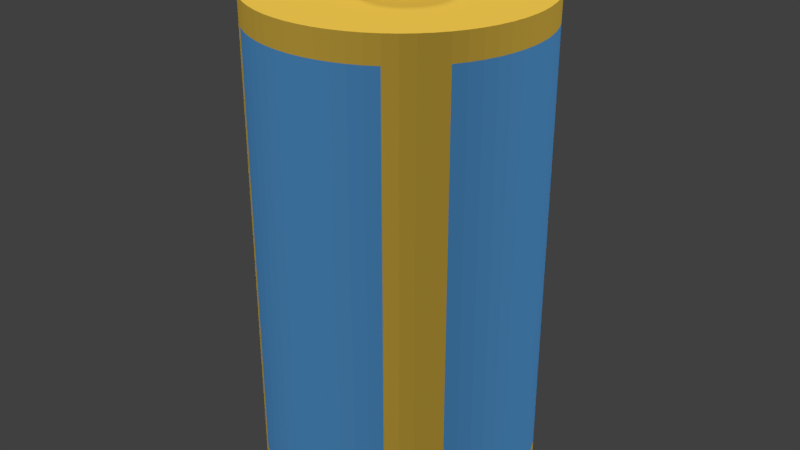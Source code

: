 # Source: player.blend  (saved by Blender 2.79.0; exported with 4.5.12 LTS)
import bpy
from mathutils import Matrix  # noqa: F401  (used for matrix-valued properties, if any)

bpy.ops.wm.read_factory_settings(use_empty=True)
scene = bpy.context.scene
scene.name = 'Scene'

# ---- collections
col_collection_1 = bpy.data.collections.new('Collection 1'); scene.collection.children.link(col_collection_1)

# ---- materials (node trees are filled in below, after node groups)
mat_capacity = bpy.data.materials.new('Capacity')
mat_capacity.alpha_threshold = 0.0
mat_capacity.use_transparent_shadow = False
mat_capacity.diffuse_color = (0.0, 0.8, 0.03525, 1.0)
mat_capacity.roughness = 0.5
mat_case = bpy.data.materials.new('Case')
mat_case.alpha_threshold = 0.0
mat_case.use_transparent_shadow = False
mat_case.diffuse_color = (0.8, 0.5265, 0.06891, 1.0)
mat_case.roughness = 0.5
mat_glass = bpy.data.materials.new('Glass')
mat_glass.alpha_threshold = 0.0
mat_glass.use_transparent_shadow = False
mat_glass.diffuse_color = (0.1068, 0.3856, 0.8, 1.0)
mat_glass.roughness = 0.5

# ---- material node trees

# ---- world
world_world = bpy.data.worlds.new('World'); scene.world = world_world
world_world.color = (0.05088, 0.05088, 0.05088)
world_world.use_sun_shadow = False
world_world.sun_shadow_jitter_overblur = 0.0
world_world.cycles.sampling_method = 'MANUAL'

# ---- lights
light_sun_003 = bpy.data.lights.new('Sun.003', 'SUN')
light_sun_003.transmission_factor = 0.0
light_sun_003.angle = 0.1993
light_sun_003.energy = 1.0
light_sun_003.shadow_buffer_clip_start = 0.5
light_sun_003.shadow_soft_size = 0.1
light_sun_003.shadow_cascade_max_distance = 1000.0
light_sun_002 = bpy.data.lights.new('Sun.002', 'SUN')
light_sun_002.transmission_factor = 0.0
light_sun_002.angle = 0.1993
light_sun_002.energy = 1.0
light_sun_002.shadow_buffer_clip_start = 0.5
light_sun_002.shadow_soft_size = 0.1
light_sun_002.shadow_cascade_max_distance = 1000.0
light_sun_001 = bpy.data.lights.new('Sun.001', 'SUN')
light_sun_001.transmission_factor = 0.0
light_sun_001.angle = 0.1993
light_sun_001.energy = 1.0
light_sun_001.shadow_buffer_clip_start = 0.5
light_sun_001.shadow_soft_size = 0.1
light_sun_001.shadow_cascade_max_distance = 1000.0
light_sun = bpy.data.lights.new('Sun', 'SUN')
light_sun.transmission_factor = 0.0
light_sun.angle = 0.1993
light_sun.energy = 1.0
light_sun.shadow_buffer_clip_start = 0.5
light_sun.shadow_soft_size = 0.1
light_sun.shadow_cascade_max_distance = 1000.0

# ---- meshes
me_cylinder_002 = bpy.data.meshes.new('Cylinder.002')
me_cylinder_002.from_pydata([(0.0, 1.0, 0.0), (0.0, 1.0, 2.0), (0.09802, 0.9952, 0.0), (0.09802, 0.9952, 2.0), (0.1951, 0.9808, 0.0), (0.1951, 0.9808, 2.0), (0.2903, 0.9569, 0.0), (0.2903, 0.9569, 2.0), (0.3827, 0.9239, 0.0), (0.3827, 0.9239, 2.0), (0.4714, 0.8819, 0.0), (0.4714, 0.8819, 2.0), (0.5556, 0.8315, 0.0), (0.5556, 0.8315, 2.0), (0.6344, 0.773, 0.0), (0.6344, 0.773, 2.0), (0.7071, 0.7071, 0.0), (0.7071, 0.7071, 2.0), (0.773, 0.6344, 0.0), (0.773, 0.6344, 2.0), (0.8315, 0.5556, 0.0), (0.8315, 0.5556, 2.0), (0.8819, 0.4714, 0.0), (0.8819, 0.4714, 2.0), (0.9239, 0.3827, 0.0), (0.9239, 0.3827, 2.0), (0.9569, 0.2903, 0.0), (0.9569, 0.2903, 2.0), (0.9808, 0.1951, 0.0), (0.9808, 0.1951, 2.0), (0.9952, 0.09802, 0.0), (0.9952, 0.09802, 2.0), (1.0, -1.629e-07, 0.0), (1.0, -1.629e-07, 2.0), (0.9952, -0.09802, 0.0), (0.9952, -0.09802, 2.0), (0.9808, -0.1951, 0.0), (0.9808, -0.1951, 2.0), (0.9569, -0.2903, 0.0), (0.9569, -0.2903, 2.0), (0.9239, -0.3827, 0.0), (0.9239, -0.3827, 2.0), (0.8819, -0.4714, 0.0), (0.8819, -0.4714, 2.0), (0.8315, -0.5556, 0.0), (0.8315, -0.5556, 2.0), (0.773, -0.6344, 0.0), (0.773, -0.6344, 2.0), (0.7071, -0.7071, 0.0), (0.7071, -0.7071, 2.0), (0.6344, -0.773, 0.0), (0.6344, -0.773, 2.0), (0.5556, -0.8315, 0.0), (0.5556, -0.8315, 2.0), (0.4714, -0.8819, 0.0), (0.4714, -0.8819, 2.0), (0.3827, -0.9239, 0.0), (0.3827, -0.9239, 2.0), (0.2903, -0.9569, 0.0), (0.2903, -0.9569, 2.0), (0.1951, -0.9808, 0.0), (0.1951, -0.9808, 2.0), (0.09802, -0.9952, 0.0), (0.09802, -0.9952, 2.0), (-8.027e-07, -1.0, 0.0), (-8.027e-07, -1.0, 2.0), (-0.09802, -0.9952, 0.0), (-0.09802, -0.9952, 2.0), (-0.1951, -0.9808, 0.0), (-0.1951, -0.9808, 2.0), (-0.2903, -0.9569, 0.0), (-0.2903, -0.9569, 2.0), (-0.3827, -0.9239, 0.0), (-0.3827, -0.9239, 2.0), (-0.4714, -0.8819, 0.0), (-0.4714, -0.8819, 2.0), (-0.5556, -0.8315, 0.0), (-0.5556, -0.8315, 2.0), (-0.6344, -0.773, 0.0), (-0.6344, -0.773, 2.0), (-0.7071, -0.7071, 0.0), (-0.7071, -0.7071, 2.0), (-0.773, -0.6344, 0.0), (-0.773, -0.6344, 2.0), (-0.8315, -0.5556, 0.0), (-0.8315, -0.5556, 2.0), (-0.8819, -0.4714, 0.0), (-0.8819, -0.4714, 2.0), (-0.9239, -0.3827, 0.0), (-0.9239, -0.3827, 2.0), (-0.9569, -0.2903, 0.0), (-0.9569, -0.2903, 2.0), (-0.9808, -0.1951, 0.0), (-0.9808, -0.1951, 2.0), (-0.9952, -0.09802, 0.0), (-0.9952, -0.09802, 2.0), (-1.0, -4.649e-07, 0.0), (-1.0, -4.649e-07, 2.0), (-0.9952, 0.09802, 0.0), (-0.9952, 0.09802, 2.0), (-0.9808, 0.1951, 0.0), (-0.9808, 0.1951, 2.0), (-0.9569, 0.2903, 0.0), (-0.9569, 0.2903, 2.0), (-0.9239, 0.3827, 0.0), (-0.9239, 0.3827, 2.0), (-0.8819, 0.4714, 0.0), (-0.8819, 0.4714, 2.0), (-0.8315, 0.5556, 0.0), (-0.8315, 0.5556, 2.0), (-0.773, 0.6344, 0.0), (-0.773, 0.6344, 2.0), (-0.7071, 0.7071, 0.0), (-0.7071, 0.7071, 2.0), (-0.6344, 0.773, 0.0), (-0.6344, 0.773, 2.0), (-0.5556, 0.8315, 0.0), (-0.5556, 0.8315, 2.0), (-0.4714, 0.8819, 0.0), (-0.4714, 0.8819, 2.0), (-0.3827, 0.9239, 0.0), (-0.3827, 0.9239, 2.0), (-0.2903, 0.9569, 0.0), (-0.2903, 0.9569, 2.0), (-0.1951, 0.9808, 0.0), (-0.1951, 0.9808, 2.0), (-0.09802, 0.9952, 0.0), (-0.09802, 0.9952, 2.0)], [], [(0, 1, 3, 2), (2, 3, 5, 4), (4, 5, 7, 6), (6, 7, 9, 8), (8, 9, 11, 10), (10, 11, 13, 12), (12, 13, 15, 14), (14, 15, 17, 16), (16, 17, 19, 18), (18, 19, 21, 20), (20, 21, 23, 22), (22, 23, 25, 24), (24, 25, 27, 26), (26, 27, 29, 28), (28, 29, 31, 30), (30, 31, 33, 32), (32, 33, 35, 34), (34, 35, 37, 36), (36, 37, 39, 38), (38, 39, 41, 40), (40, 41, 43, 42), (42, 43, 45, 44), (44, 45, 47, 46), (46, 47, 49, 48), (48, 49, 51, 50), (50, 51, 53, 52), (52, 53, 55, 54), (54, 55, 57, 56), (56, 57, 59, 58), (58, 59, 61, 60), (60, 61, 63, 62), (62, 63, 65, 64), (64, 65, 67, 66), (66, 67, 69, 68), (68, 69, 71, 70), (70, 71, 73, 72), (72, 73, 75, 74), (74, 75, 77, 76), (76, 77, 79, 78), (78, 79, 81, 80), (80, 81, 83, 82), (82, 83, 85, 84), (84, 85, 87, 86), (86, 87, 89, 88), (88, 89, 91, 90), (90, 91, 93, 92), (92, 93, 95, 94), (94, 95, 97, 96), (96, 97, 99, 98), (98, 99, 101, 100), (100, 101, 103, 102), (102, 103, 105, 104), (104, 105, 107, 106), (106, 107, 109, 108), (108, 109, 111, 110), (110, 111, 113, 112), (112, 113, 115, 114), (114, 115, 117, 116), (116, 117, 119, 118), (118, 119, 121, 120), (120, 121, 123, 122), (122, 123, 125, 124), (3, 1, 127, 125, 123, 121, 119, 117, 115, 113, 111, 109, 107, 105, 103, 101, 99, 97, 95, 93, 91, 89, 87, 85, 83, 81, 79, 77, 75, 73, 71, 69, 67, 65, 63, 61, 59, 57, 55, 53, 51, 49, 47, 45, 43, 41, 39, 37, 35, 33, 31, 29, 27, 25, 23, 21, 19, 17, 15, 13, 11, 9, 7, 5), (124, 125, 127, 126), (126, 127, 1, 0), (0, 2, 4, 6, 8, 10, 12, 14, 16, 18, 20, 22, 24, 26, 28, 30, 32, 34, 36, 38, 40, 42, 44, 46, 48, 50, 52, 54, 56, 58, 60, 62, 64, 66, 68, 70, 72, 74, 76, 78, 80, 82, 84, 86, 88, 90, 92, 94, 96, 98, 100, 102, 104, 106, 108, 110, 112, 114, 116, 118, 120, 122, 124, 126)])
me_cylinder_002.materials.append(mat_capacity)
me_cylinder_002.use_remesh_preserve_volume = False
me_cylinder_002.use_remesh_preserve_attributes = False
me_cylinder_002.use_mirror_vertex_groups = False
me_cylinder_002.update()
me_cylinder_001 = bpy.data.meshes.new('Cylinder.001')
me_cylinder_001.from_pydata([(6.757e-07, 0.2992, 0.05673), (6.757e-07, 0.2992, 2.0), (0.02932, 0.2977, 0.05673), (0.02932, 0.2977, 2.0), (0.05836, 0.2934, 0.05673), (0.08684, 0.2863, 0.05673), (0.08684, 0.2863, 2.0), (0.1145, 0.2764, 0.05673), (0.141, 0.2638, 0.05673), (0.1662, 0.2487, 0.05673), (0.1898, 0.2313, 0.05673), (0.1898, 0.2313, 2.0), (0.2115, 0.2115, 0.05673), (0.2115, 0.2115, 2.0), (0.2313, 0.1898, 0.05673), (0.2487, 0.1662, 0.05673), (0.2638, 0.141, 0.05673), (0.2638, 0.141, 2.0), (0.2764, 0.1145, 0.05673), (0.2863, 0.08684, 0.05673), (0.2863, 0.08684, 2.0), (0.2934, 0.05836, 0.05673), (0.2977, 0.02932, 0.05673), (0.2992, -1.629e-07, 0.05673), (0.2977, -0.02932, 0.05673), (0.2977, -0.02932, 2.0), (0.2934, -0.05836, 0.05673), (0.2863, -0.08684, 0.05673), (0.2863, -0.08684, 2.0), (0.2764, -0.1145, 0.05673), (0.2638, -0.141, 0.05673), (0.2638, -0.141, 2.0), (0.2487, -0.1662, 0.05673), (0.2313, -0.1898, 0.05673), (0.2115, -0.2115, 0.05673), (0.2115, -0.2115, 2.0), (0.1898, -0.2313, 0.05673), (0.1662, -0.2487, 0.05673), (0.141, -0.2638, 0.05673), (0.141, -0.2638, 2.0), (0.1145, -0.2764, 0.05673), (0.1145, -0.2764, 2.0), (0.08684, -0.2863, 0.05673), (0.08684, -0.2863, 2.0), (0.05836, -0.2934, 0.05673), (0.05836, -0.2934, 2.0), (0.02932, -0.2977, 0.05673), (-3.766e-07, -0.2992, 0.05673), (-3.766e-07, -0.2992, 2.0), (-0.02932, -0.2977, 0.05673), (-0.02932, -0.2977, 2.0), (-0.05836, -0.2934, 0.05673), (-0.08684, -0.2863, 0.05673), (-0.08684, -0.2863, 2.0), (-0.1145, -0.2764, 0.05673), (-0.141, -0.2638, 0.05673), (-0.1662, -0.2487, 0.05673), (-0.1898, -0.2313, 0.05673), (-0.2115, -0.2115, 0.05673), (-0.2313, -0.1898, 0.05673), (-0.2487, -0.1662, 0.05673), (-0.2487, -0.1662, 2.0), (-0.2638, -0.141, 0.05673), (-0.2638, -0.141, 2.0), (-0.2764, -0.1145, 0.05673), (-0.2863, -0.08684, 0.05673), (-0.2934, -0.05836, 0.05673), (-0.2977, -0.02932, 0.05673), (-0.2977, -0.02932, 2.0), (-0.2992, -2.532e-07, 0.05673), (-0.2992, -2.532e-07, 2.0), (-0.2977, 0.02932, 0.05673), (-0.2934, 0.05836, 0.05673), (-0.2934, 0.05836, 2.0), (-0.2863, 0.08684, 0.05673), (-0.2764, 0.1145, 0.05673), (-0.2764, 0.1145, 2.0), (-0.2638, 0.141, 0.05673), (-0.2487, 0.1662, 0.05673), (-0.2313, 0.1898, 0.05673), (-0.2313, 0.1898, 2.0), (-0.2115, 0.2115, 0.05673), (-0.2115, 0.2115, 2.0), (-0.1898, 0.2313, 0.05673), (-0.1898, 0.2313, 2.0), (-0.1662, 0.2487, 0.05673), (-0.1662, 0.2487, 2.0), (-0.141, 0.2638, 0.05673), (-0.1145, 0.2764, 0.05673), (-0.1145, 0.2764, 2.0), (-0.08684, 0.2863, 0.05673), (-0.08684, 0.2863, 2.0), (-0.05836, 0.2934, 0.05673), (-0.05836, 0.2934, 2.0), (-0.02932, 0.2977, 0.05673), (-0.02932, 0.2977, 2.0), (0.0, 1.0, 0.1053), (0.0, 1.0, 1.895), (0.09802, 0.9952, 0.1053), (0.1951, 0.9808, 1.895), (0.1951, 0.9808, 0.1053), (0.2903, 0.9569, 1.895), (0.2903, 0.9569, 0.1053), (0.3827, 0.9239, 0.1053), (0.4714, 0.8819, 1.895), (0.4714, 0.8819, 0.1053), (0.5556, 0.8315, 1.895), (0.5556, 0.8315, 1.789), (0.5556, 0.8315, 1.263), (0.5556, 0.8315, 1.158), (0.5556, 0.8315, 1.053), (0.5556, 0.8315, 0.9474), (0.5556, 0.8315, 0.6316), (0.5556, 0.8315, 0.3158), (0.5556, 0.8315, 0.1053), (0.773, 0.6344, 1.895), (0.773, 0.6344, 0.1053), (0.8315, 0.5556, 1.895), (0.8315, 0.5556, 1.789), (0.8315, 0.5556, 1.474), (0.8315, 0.5556, 1.263), (0.8315, 0.5556, 1.158), (0.8315, 0.5556, 1.053), (0.8315, 0.5556, 0.9474), (0.8315, 0.5556, 0.8421), (0.8315, 0.5556, 0.7368), (0.8315, 0.5556, 0.6316), (0.8315, 0.5556, 0.5263), (0.8315, 0.5556, 0.4211), (0.8315, 0.5556, 0.3158), (0.8819, 0.4714, 1.895), (0.8819, 0.4714, 0.1053), (0.9569, 0.2903, 0.1053), (0.9808, 0.1951, 0.1053), (0.9952, 0.09802, 1.895), (1.0, -1.629e-07, 0.1053), (0.9952, -0.09802, 1.895), (0.9952, -0.09802, 0.1053), (0.9808, -0.1951, 1.895), (0.9569, -0.2903, 1.895), (0.9239, -0.3827, 1.895), (0.8819, -0.4714, 0.1053), (0.8315, -0.5556, 1.895), (0.8315, -0.5556, 1.789), (0.8315, -0.5556, 1.579), (0.8315, -0.5556, 1.368), (0.8315, -0.5556, 1.053), (0.8315, -0.5556, 0.9474), (0.8315, -0.5556, 0.6316), (0.8315, -0.5556, 0.5263), (0.8315, -0.5556, 0.4211), (0.8315, -0.5556, 0.3158), (0.8315, -0.5556, 0.2105), (0.8315, -0.5556, 0.1053), (0.773, -0.6344, 0.1053), (0.7071, -0.7071, 0.1053), (0.6344, -0.773, 1.895), (0.5556, -0.8315, 1.789), (0.5556, -0.8315, 1.579), (0.5556, -0.8315, 1.474), (0.5556, -0.8315, 1.368), (0.5556, -0.8315, 1.158), (0.5556, -0.8315, 0.9474), (0.5556, -0.8315, 0.8421), (0.5556, -0.8315, 0.7368), (0.5556, -0.8315, 0.6316), (0.5556, -0.8315, 0.5263), (0.5556, -0.8315, 0.4211), (0.5556, -0.8315, 0.3158), (0.5556, -0.8315, 0.1053), (0.4714, -0.8819, 1.895), (0.3827, -0.9239, 1.895), (0.2903, -0.9569, 1.895), (0.2903, -0.9569, 0.1053), (0.1951, -0.9808, 0.1053), (0.09802, -0.9952, 1.895), (0.09802, -0.9952, 0.1053), (-0.09802, -0.9952, 1.895), (-0.09802, -0.9952, 0.1053), (-0.2903, -0.9569, 0.1053), (-0.3827, -0.9239, 1.895), (-0.3827, -0.9239, 0.1053), (-0.4714, -0.8819, 1.895), (-0.5556, -0.8315, 1.263), (-0.5556, -0.8315, 0.7368), (-0.8819, -0.4714, 1.895), (-0.8819, -0.4714, 0.1053), (-0.9569, -0.2903, 1.895), (-0.9808, -0.1951, 1.895), (-0.9808, -0.1951, 0.1053), (-1.0, -4.649e-07, 0.1053), (-0.9952, 0.09802, 1.895), (-0.9808, 0.1951, 1.895), (-0.9239, 0.3827, 1.895), (-0.8315, 0.5556, 1.895), (-0.8315, 0.5556, 1.789), (-0.8315, 0.5556, 1.579), (-0.8315, 0.5556, 1.053), (-0.8315, 0.5556, 0.9474), (-0.8315, 0.5556, 0.6316), (-0.8315, 0.5556, 0.5263), (-0.8315, 0.5556, 0.4211), (-0.8315, 0.5556, 0.3158), (-0.8315, 0.5556, 0.1053), (-0.773, 0.6344, 1.895), (-0.7071, 0.7071, 0.1053), (-0.6344, 0.773, 1.895), (-0.6344, 0.773, 0.1053), (-0.5556, 0.8315, 1.684), (-0.5556, 0.8315, 1.474), (-0.5556, 0.8315, 1.368), (-0.5556, 0.8315, 0.9474), (-0.5556, 0.8315, 0.8421), (-0.5556, 0.8315, 0.7368), (-0.5556, 0.8315, 0.6316), (-0.5556, 0.8315, 0.2105), (-0.4714, 0.8819, 0.1053), (-0.3827, 0.9239, 0.1053), (-0.1951, 0.9808, 1.895), (-0.1951, 0.9808, 0.1053), (0.09802, 0.9952, 1.895), (0.3827, 0.9239, 1.895), (0.5556, 0.8315, 1.684), (0.5556, 0.8315, 1.579), (0.5556, 0.8315, 1.474), (0.5556, 0.8315, 1.368), (0.5556, 0.8315, 0.8421), (0.5556, 0.8315, 0.7368), (0.5556, 0.8315, 0.5263), (0.5556, 0.8315, 0.4211), (0.5556, 0.8315, 0.2105), (0.6344, 0.773, 1.895), (0.6344, 0.773, 0.1053), (0.7071, 0.7071, 1.895), (0.7071, 0.7071, 0.1053), (0.8315, 0.5556, 1.684), (0.8315, 0.5556, 1.579), (0.8315, 0.5556, 1.368), (0.8315, 0.5556, 0.2105), (0.8315, 0.5556, 0.1053), (0.9239, 0.3827, 1.895), (0.9239, 0.3827, 0.1053), (0.9569, 0.2903, 1.895), (0.9808, 0.1951, 1.895), (0.9952, 0.09802, 0.1053), (1.0, -1.629e-07, 1.895), (0.9808, -0.1951, 0.1053), (0.9569, -0.2903, 0.1053), (0.9239, -0.3827, 0.1053), (0.8819, -0.4714, 1.895), (0.8315, -0.5556, 1.684), (0.8315, -0.5556, 1.474), (0.8315, -0.5556, 1.263), (0.8315, -0.5556, 1.158), (0.8315, -0.5556, 0.8421), (0.8315, -0.5556, 0.7368), (0.773, -0.6344, 1.895), (0.5283, 0.6669, 0.4211), (0.5283, 0.6669, 0.5263), (0.5283, 0.6669, 0.6316), (0.5283, 0.6669, 0.7368), (0.5283, 0.6669, 0.8421), (0.5283, 0.6669, 0.9474), (0.5283, 0.6669, 1.053), (0.5283, 0.6669, 1.158), (0.5283, 0.6669, 1.263), (0.5283, 0.6669, 1.368), (0.5283, 0.6669, 1.474), (0.5283, 0.6669, 1.579), (0.5283, 0.6669, 1.684), (0.5283, 0.6669, 1.789), (0.5283, 0.6669, 1.895), (0.4495, 0.7254, 0.2105), (0.7071, -0.7071, 1.895), (0.4495, 0.7254, 0.4211), (0.4495, 0.7254, 0.5263), (0.4495, 0.7254, 0.7368), (0.4495, 0.7254, 0.8421), (0.4495, 0.7254, 1.368), (0.4495, 0.7254, 1.474), (0.4495, 0.7254, 1.579), (0.4495, 0.7254, 1.684), (0.7254, 0.4495, 0.3158), (0.7254, 0.4495, 0.4211), (0.7254, 0.4495, 0.5263), (0.7254, 0.4495, 0.6316), (0.7254, 0.4495, 0.7368), (0.7254, 0.4495, 0.8421), (0.7254, 0.4495, 0.9474), (0.7254, 0.4495, 1.053), (0.7254, 0.4495, 1.158), (0.7254, 0.4495, 1.263), (0.7254, 0.4495, 1.474), (0.7254, 0.4495, 1.789), (0.7254, 0.4495, 1.895), (0.6669, 0.5283, 0.1053), (0.6669, 0.5283, 1.895), (0.4495, 0.7254, 0.1053), (0.4495, 0.7254, 0.3158), (0.4495, 0.7254, 0.6316), (0.4495, 0.7254, 0.9474), (0.4495, 0.7254, 1.053), (0.4495, 0.7254, 1.158), (0.4495, 0.7254, 1.263), (0.4495, 0.7254, 1.789), (0.4495, 0.7254, 1.895), (0.6344, -0.773, 0.1053), (0.5556, -0.8315, 1.895), (0.5556, -0.8315, 1.684), (0.5556, -0.8315, 1.263), (0.5556, -0.8315, 1.053), (0.5556, -0.8315, 0.2105), (0.4714, -0.8819, 0.1053), (0.3827, -0.9239, 0.1053), (0.1951, -0.9808, 1.895), (-8.027e-07, -1.0, 1.895), (-8.027e-07, -1.0, 0.1053), (-0.1951, -0.9808, 1.895), (-0.1951, -0.9808, 0.1053), (-0.2903, -0.9569, 1.895), (-0.4714, -0.8819, 0.1053), (-0.8315, -0.5556, 1.053), (-0.5556, -0.8315, 0.2105), (-0.5556, -0.8315, 1.474), (-0.5556, -0.8315, 0.4211), (-0.5556, -0.8315, 0.5263), (-0.7071, -0.7071, 0.0), (-0.773, -0.6344, 2.0), (-0.8315, -0.5556, 1.895), (-0.5556, -0.8315, 1.368), (-0.9239, -0.3827, 1.895), (-0.9239, -0.3827, 0.1053), (-0.9569, -0.2903, 0.1053), (-0.9952, -0.09802, 1.895), (-0.9952, -0.09802, 0.1053), (-1.0, -4.649e-07, 1.895), (-0.9952, 0.09802, 0.1053), (-0.9808, 0.1951, 0.1053), (-0.9569, 0.2903, 1.895), (-0.9569, 0.2903, 0.1053), (-0.9239, 0.3827, 0.1053), (-0.8819, 0.4714, 1.895), (-0.8819, 0.4714, 0.1053), (-0.8315, 0.5556, 1.684), (-0.8315, 0.5556, 1.474), (-0.8315, 0.5556, 1.368), (-0.8315, 0.5556, 1.263), (-0.8315, 0.5556, 1.158), (-0.8315, 0.5556, 0.8421), (-0.8315, 0.5556, 0.7368), (-0.8315, 0.5556, 0.2105), (-0.601, -0.601, 0.2105), (-0.601, -0.601, 1.789), (-0.5283, -0.6669, 0.1053), (-0.5283, -0.6669, 0.2105), (-0.5283, -0.6669, 1.789), (-0.6669, -0.5283, 1.895), (-0.601, -0.601, 1.895), (-0.5283, -0.6669, 1.895), (-0.7254, -0.4495, 0.4211), (-0.4495, -0.7254, 0.1053), (-0.7254, -0.4495, 1.789), (-0.4495, -0.7254, 1.158), (-0.5283, -0.6669, 1.684), (-0.5283, -0.6669, 1.579), (-0.7254, -0.4495, 1.579), (-0.7254, -0.4495, 1.474), (-0.773, 0.6344, 0.1053), (-0.7071, 0.7071, 1.895), (-0.7254, -0.4495, 1.158), (-0.5283, -0.6669, 1.474), (-0.7254, -0.4495, 0.1053), (-0.7254, -0.4495, 0.2105), (-0.7254, -0.4495, 0.3158), (-0.7254, -0.4495, 0.8421), (-0.7254, -0.4495, 0.9474), (-0.5283, -0.6669, 1.368), (-0.5283, -0.6669, 1.263), (-0.5283, -0.6669, 1.158), (-0.5283, -0.6669, 1.053), (-0.5283, -0.6669, 0.9474), (-0.5283, -0.6669, 0.8421), (-0.4495, -0.7254, 0.3158), (-0.4495, -0.7254, 1.789), (-0.7254, -0.4495, 1.684), (-0.7254, -0.4495, 1.368), (-0.4495, -0.7254, 1.579), (-0.4495, -0.7254, 1.895), (-0.7254, -0.4495, 0.6316), (-0.4495, -0.7254, 0.6316), (-0.4495, -0.7254, 0.8421), (-0.4495, -0.7254, 0.9474), (-0.4495, -0.7254, 1.368), (-0.7254, -0.4495, 1.895), (-0.4495, -0.7254, 0.5263), (-0.4495, -0.7254, 0.4211), (-0.4495, -0.7254, 1.474), (-0.4495, -0.7254, 0.2105), (-0.7254, -0.4495, 1.053), (-0.4495, -0.7254, 0.7368), (-0.4495, -0.7254, 1.263), (-0.5556, 0.8315, 1.895), (-0.5556, 0.8315, 1.789), (-0.5556, 0.8315, 1.579), (-0.5556, 0.8315, 1.263), (-0.5556, 0.8315, 1.158), (-0.5556, 0.8315, 1.053), (-0.5556, 0.8315, 0.5263), (-0.5556, 0.8315, 0.4211), (-0.5556, 0.8315, 0.3158), (-0.5556, 0.8315, 0.1053), (-0.4714, 0.8819, 1.895), (-0.3827, 0.9239, 1.895), (-0.2903, 0.9569, 1.895), (-0.2903, 0.9569, 0.1053), (-0.09802, 0.9952, 1.895), (-0.09802, 0.9952, 0.1053), (0.09802, 0.9952, 2.0), (0.0, 1.0, 2.0), (0.1951, 0.9808, 2.0), (0.2903, 0.9569, 2.0), (0.3827, 0.9239, 2.0), (0.4714, 0.8819, 2.0), (0.5556, 0.8315, 2.0), (0.6344, 0.773, 2.0), (0.7071, 0.7071, 2.0), (0.773, 0.6344, 2.0), (0.8315, 0.5556, 2.0), (0.8819, 0.4714, 2.0), (0.9239, 0.3827, 2.0), (0.9569, 0.2903, 2.0), (0.9808, 0.1951, 2.0), (0.9952, 0.09802, 2.0), (1.0, -1.629e-07, 2.0), (0.9952, -0.09802, 2.0), (0.9808, -0.1951, 2.0), (0.9569, -0.2903, 2.0), (0.9239, -0.3827, 2.0), (0.8819, -0.4714, 2.0), (0.8315, -0.5556, 2.0), (0.773, -0.6344, 2.0), (0.7071, -0.7071, 2.0), (0.6344, -0.773, 2.0), (0.5556, -0.8315, 2.0), (0.4714, -0.8819, 2.0), (0.3827, -0.9239, 2.0), (0.2903, -0.9569, 2.0), (0.1951, -0.9808, 2.0), (0.09802, -0.9952, 2.0), (-8.027e-07, -1.0, 2.0), (-0.09802, -0.9952, 2.0), (-0.1951, -0.9808, 2.0), (-0.2903, -0.9569, 2.0), (-0.3827, -0.9239, 2.0), (-0.4714, -0.8819, 2.0), (-0.7071, -0.7071, 2.0), (-0.8819, -0.4714, 2.0), (-0.9239, -0.3827, 2.0), (-0.9569, -0.2903, 2.0), (-0.9808, -0.1951, 2.0), (-0.9952, -0.09802, 2.0), (-1.0, -4.649e-07, 2.0), (-0.9952, 0.09802, 2.0), (-0.9808, 0.1951, 2.0), (-0.9569, 0.2903, 2.0), (-0.9239, 0.3827, 2.0), (-0.8819, 0.4714, 2.0), (-0.8315, 0.5556, 2.0), (-0.773, 0.6344, 2.0), (-0.7071, 0.7071, 2.0), (-0.6344, 0.773, 2.0), (-0.5556, 0.8315, 2.0), (-0.4714, 0.8819, 2.0), (-0.3827, 0.9239, 2.0), (-0.2903, 0.9569, 2.0), (-0.1951, 0.9808, 2.0), (-0.09802, 0.9952, 2.0), (0.05836, 0.2934, 2.0), (0.1145, 0.2764, 2.0), (0.141, 0.2638, 2.0), (0.1662, 0.2487, 2.0), (0.2313, 0.1898, 2.0), (0.2487, 0.1662, 2.0), (0.2764, 0.1145, 2.0), (0.2934, 0.05836, 2.0), (0.2977, 0.02932, 2.0), (0.2992, -1.629e-07, 2.0), (0.2934, -0.05836, 2.0), (0.2764, -0.1145, 2.0), (0.2487, -0.1662, 2.0), (0.2313, -0.1898, 2.0), (0.1898, -0.2313, 2.0), (0.1662, -0.2487, 2.0), (0.02932, -0.2977, 2.0), (-0.05836, -0.2934, 2.0), (-0.1145, -0.2764, 2.0), (-0.141, -0.2638, 2.0), (-0.1662, -0.2487, 2.0), (-0.1898, -0.2313, 2.0), (-0.2115, -0.2115, 2.0), (-0.2313, -0.1898, 2.0), (-0.2764, -0.1145, 2.0), (-0.2863, -0.08684, 2.0), (-0.2934, -0.05836, 2.0), (-0.2977, 0.02932, 2.0), (-0.2863, 0.08684, 2.0), (-0.2638, 0.141, 2.0), (-0.2487, 0.1662, 2.0), (-0.141, 0.2638, 2.0), (6.383e-07, 0.2992, 2.113), (0.02932, 0.2977, 2.113), (0.05836, 0.2934, 2.113), (0.08684, 0.2863, 2.113), (0.1145, 0.2764, 2.113), (0.141, 0.2638, 2.113), (0.1662, 0.2487, 2.113), (0.1898, 0.2313, 2.113), (0.2115, 0.2115, 2.113), (0.2313, 0.1898, 2.113), (0.2487, 0.1662, 2.113), (0.2638, 0.141, 2.113), (0.2764, 0.1145, 2.113), (0.2863, 0.08684, 2.113), (0.2934, 0.05836, 2.113), (0.2977, 0.02932, 2.113), (0.2992, -1.629e-07, 2.113), (0.2977, -0.02932, 2.113), (0.2934, -0.05836, 2.113), (0.2863, -0.08684, 2.113), (0.2764, -0.1145, 2.113), (0.2638, -0.141, 2.113), (0.2487, -0.1662, 2.113), (0.2313, -0.1898, 2.113), (0.2115, -0.2115, 2.113), (0.1898, -0.2313, 2.113), (0.1662, -0.2487, 2.113), (0.141, -0.2638, 2.113), (0.1145, -0.2764, 2.113), (0.08684, -0.2863, 2.113), (0.05836, -0.2934, 2.113), (0.02932, -0.2977, 2.113), (-4.14e-07, -0.2992, 2.113), (-0.02932, -0.2977, 2.113), (-0.05836, -0.2934, 2.113), (-0.08684, -0.2863, 2.113), (-0.1145, -0.2764, 2.113), (-0.141, -0.2638, 2.113), (-0.1662, -0.2487, 2.113), (-0.1898, -0.2313, 2.113), (-0.2115, -0.2115, 2.113), (-0.2313, -0.1898, 2.113), (-0.2487, -0.1662, 2.113), (-0.2638, -0.141, 2.113), (-0.2764, -0.1145, 2.113), (-0.2863, -0.08684, 2.113), (-0.2934, -0.05836, 2.113), (-0.2977, -0.02932, 2.113), (-0.2992, -2.532e-07, 2.113), (-0.2977, 0.02932, 2.113), (-0.2934, 0.05836, 2.113), (-0.2863, 0.08684, 2.113), (-0.2764, 0.1145, 2.113), (-0.2638, 0.141, 2.113), (-0.2487, 0.1662, 2.113), (-0.2313, 0.1898, 2.113), (-0.2115, 0.2115, 2.113), (-0.1898, 0.2313, 2.113), (-0.1662, 0.2487, 2.113), (-0.141, 0.2638, 2.113), (-0.1145, 0.2764, 2.113), (-0.08684, 0.2863, 2.113), (-0.05836, 0.2934, 2.113), (-0.02932, 0.2977, 2.113), (0.0, 1.0, 0.0), (0.09802, 0.9952, 0.0), (0.1951, 0.9808, 0.0), (0.2903, 0.9569, 0.0), (0.3827, 0.9239, 0.0), (0.4714, 0.8819, 0.0), (0.5556, 0.8315, 0.0), (0.6344, 0.773, 0.0), (0.7071, 0.7071, 0.0), (0.773, 0.6344, 0.0), (0.8315, 0.5556, 0.0), (0.8819, 0.4714, 0.0), (0.9239, 0.3827, 0.0), (0.9569, 0.2903, 0.0), (0.9808, 0.1951, 0.0), (0.9952, 0.09802, 0.0), (1.0, -1.629e-07, 0.0), (0.9952, -0.09802, 0.0), (0.9808, -0.1951, 0.0), (0.9569, -0.2903, 0.0), (0.9239, -0.3827, 0.0), (0.8819, -0.4714, 0.0), (0.8315, -0.5556, 0.0), (0.773, -0.6344, 0.0), (0.7071, -0.7071, 0.0), (0.6344, -0.773, 0.0), (0.5556, -0.8315, 0.0), (0.4714, -0.8819, 0.0), (0.3827, -0.9239, 0.0), (0.2903, -0.9569, 0.0), (0.1951, -0.9808, 0.0), (0.09802, -0.9952, 0.0), (-8.027e-07, -1.0, 0.0), (-0.09802, -0.9952, 0.0), (-0.1951, -0.9808, 0.0), (-0.2903, -0.9569, 0.0), (-0.3827, -0.9239, 0.0), (-0.4714, -0.8819, 0.0), (-0.6344, -0.773, 0.0), (-0.8819, -0.4714, 0.0), (-0.9239, -0.3827, 0.0), (-0.9569, -0.2903, 0.0), (-0.9808, -0.1951, 0.0), (-0.9952, -0.09802, 0.0), (-1.0, -4.649e-07, 0.0), (-0.9952, 0.09802, 0.0), (-0.9808, 0.1951, 0.0), (-0.9569, 0.2903, 0.0), (-0.9239, 0.3827, 0.0), (-0.8819, 0.4714, 0.0), (-0.8315, 0.5556, 0.0), (-0.773, 0.6344, 0.0), (-0.7071, 0.7071, 0.0), (-0.6344, 0.773, 0.0), (-0.5556, 0.8315, 0.0), (-0.4714, 0.8819, 0.0), (-0.3827, 0.9239, 0.0), (-0.2903, 0.9569, 0.0), (-0.1951, 0.9808, 0.0), (-0.09802, 0.9952, 0.0), (-0.5556, -0.8315, 0.9474), (-0.5556, -0.8315, 0.8421), (-0.5556, -0.8315, 0.6316), (-0.8315, -0.5556, 0.6316), (-0.5556, -0.8315, 1.895), (-0.8315, -0.5556, 2.0), (-0.5556, -0.8315, 0.0), (-0.5556, -0.8315, 1.579), (-0.8315, -0.5556, 1.368), (-0.8315, -0.5556, 1.684), (-0.5556, -0.8315, 1.789), (-0.5556, -0.8315, 0.3158), (0.6669, -0.5283, 0.5263), (0.6669, -0.5283, 0.6316), (0.6669, -0.5283, 0.7368), (0.6669, -0.5283, 0.8421), (0.6669, -0.5283, 0.9474), (0.6669, -0.5283, 1.053), (-0.8315, -0.5556, 0.9474), (-0.8315, -0.5556, 0.8421), (-0.8315, -0.5556, 0.3158), (-0.8315, -0.5556, 0.2105), (-0.8315, -0.5556, 0.1053), (0.6669, -0.5283, 1.158), (-0.8315, -0.5556, 1.158), (-0.8315, -0.5556, 1.474), (-0.8315, -0.5556, 1.579), (0.6669, -0.5283, 1.263), (0.6669, -0.5283, 1.368), (-0.5556, -0.8315, 1.158), (-0.6344, -0.773, 2.0), (-0.8315, -0.5556, 1.789), (-0.5556, -0.8315, 0.1053), (-0.8315, -0.5556, 0.0), (-0.8315, -0.5556, 0.4211), (-0.6344, -0.773, 1.895), (-0.7071, -0.7071, 1.895), (-0.773, -0.6344, 1.895), (0.6669, -0.5283, 1.474), (0.6669, -0.5283, 1.579), (-0.6344, -0.773, 0.1053), (0.6669, -0.5283, 1.684), (0.6669, -0.5283, 1.789), (-0.7071, -0.7071, 0.1053), (0.6669, -0.5283, 1.895), (0.7254, -0.4495, 0.7368), (-0.773, -0.6344, 0.1053), (-0.5556, -0.8315, 2.0), (-0.773, -0.6344, 0.0), (-0.5556, -0.8315, 1.684), (-0.5556, -0.8315, 1.053), (-0.8315, -0.5556, 1.263), (0.7254, -0.4495, 0.8421), (0.7254, -0.4495, 1.158), (0.7254, -0.4495, 1.263), (0.7254, -0.4495, 1.474), (0.7254, -0.4495, 1.684), (0.4495, -0.7254, 0.1053), (0.4495, -0.7254, 0.3158), (0.4495, -0.7254, 0.4211), (0.4495, -0.7254, 0.5263), (0.4495, -0.7254, 0.6316), (0.4495, -0.7254, 0.7368), (0.4495, -0.7254, 0.8421), (0.4495, -0.7254, 0.9474), (0.4495, -0.7254, 1.158), (0.4495, -0.7254, 1.368), (0.4495, -0.7254, 1.474), (0.4495, -0.7254, 1.579), (0.4495, -0.7254, 1.789), (0.5283, -0.6669, 1.895), (0.6669, -0.5283, 0.1053), (0.7254, -0.4495, 0.1053), (0.7254, -0.4495, 0.2105), (0.7254, -0.4495, 0.3158), (0.7254, -0.4495, 0.4211), (0.7254, -0.4495, 0.5263), (0.7254, -0.4495, 0.6316), (0.7254, -0.4495, 0.9474), (0.7254, -0.4495, 1.053), (0.7254, -0.4495, 1.368), (0.7254, -0.4495, 1.579), (0.7254, -0.4495, 1.789), (0.7254, -0.4495, 1.895), (-0.8315, -0.5556, 0.7368), (-0.8315, -0.5556, 0.5263), (-9.025e-08, 0.85, 1.895), (0.1658, 0.8337, 1.895), (0.2467, 0.8134, 1.895), (0.4007, 0.7496, 1.895), (0.4722, 0.7067, 1.895), (0.6571, 0.5392, 1.895), (0.7067, 0.4722, 1.895), (0.7496, 0.4007, 1.895), (0.8459, 0.08331, 1.895), (0.8459, -0.08331, 1.895), (0.8337, -0.1658, 1.895), (0.8134, -0.2467, 1.895), (0.7853, -0.3253, 1.895), (0.7067, -0.4722, 1.895), (0.5392, -0.6571, 1.895), (0.4007, -0.7496, 1.895), (0.3253, -0.7853, 1.895), (0.2467, -0.8134, 1.895), (0.08331, -0.8459, 1.895), (-0.08332, -0.8459, 1.895), (-0.3253, -0.7853, 1.895), (-0.4007, -0.7496, 1.895), (-0.7496, -0.4007, 1.895), (-0.8134, -0.2467, 1.895), (-0.8337, -0.1658, 1.895), (-0.8459, 0.08331, 1.895), (-0.8337, 0.1658, 1.895), (-0.7853, 0.3253, 1.895), (-0.7068, 0.4722, 1.895), (-0.6571, 0.5392, 1.895), (-0.5392, 0.6571, 1.895), (-0.1658, 0.8337, 1.895), (0.08331, 0.8459, 1.895), (0.3253, 0.7853, 1.895), (0.5392, 0.6571, 1.895), (0.601, 0.601, 1.895), (0.7853, 0.3253, 1.895), (0.8134, 0.2467, 1.895), (0.8337, 0.1658, 1.895), (0.85, -1.747e-07, 1.895), (0.7496, -0.4007, 1.895), (0.6571, -0.5392, 1.895), (0.4722, -0.7067, 1.895), (0.1658, -0.8337, 1.895), (-7.725e-07, -0.85, 1.895), (-0.1658, -0.8337, 1.895), (-0.2467, -0.8134, 1.895), (-0.7067, -0.4722, 1.895), (-0.7853, -0.3253, 1.895), (-0.8459, -0.08331, 1.895), (-0.85, -4.314e-07, 1.895), (-0.8134, 0.2467, 1.895), (-0.7496, 0.4007, 1.895), (-0.601, 0.601, 1.895), (-0.4722, 0.7067, 1.895), (-0.4007, 0.7496, 1.895), (-0.3253, 0.7853, 1.895), (-0.2467, 0.8134, 1.895), (-0.08332, 0.8459, 1.895), (-0.4722, -0.7067, 1.895), (-0.5392, -0.6571, 1.895), (-0.6571, -0.5392, 1.895), (-8.857e-08, 0.85, 0.1053), (0.08331, 0.8459, 0.1053), (0.1658, 0.8337, 0.1053), (0.2467, 0.8134, 0.1053), (0.3253, 0.7853, 0.1053), (0.4007, 0.7496, 0.1053), (0.4722, 0.7067, 0.1053), (0.6571, 0.5392, 0.1053), (0.7496, 0.4007, 0.1053), (0.8134, 0.2467, 0.1053), (0.8337, 0.1658, 0.1053), (0.85, -1.769e-07, 0.1053), (0.8459, -0.08331, 0.1053), (0.7496, -0.4007, 0.1053), (0.7067, -0.4722, 0.1053), (0.6571, -0.5392, 0.1053), (0.601, -0.601, 0.1053), (0.4722, -0.7067, 0.1053), (0.2467, -0.8134, 0.1053), (0.1658, -0.8337, 0.1053), (0.08331, -0.8459, 0.1053), (-0.08332, -0.8459, 0.1053), (-0.2467, -0.8134, 0.1053), (-0.3253, -0.7853, 0.1053), (-0.7496, -0.4007, 0.1053), (-0.8337, -0.1658, 0.1053), (-0.85, -4.336e-07, 0.1053), (-0.7068, 0.4722, 0.1053), (-0.5392, 0.6571, 0.1053), (-0.4007, 0.7496, 0.1053), (-0.3253, 0.7853, 0.1053), (-0.1658, 0.8337, 0.1053), (0.5392, 0.6571, 0.1053), (0.7067, 0.4722, 0.1053), (0.7853, 0.3253, 0.1053), (0.8459, 0.08331, 0.1053), (0.8337, -0.1658, 0.1053), (0.8134, -0.2467, 0.1053), (0.7853, -0.3253, 0.1053), (0.5392, -0.6571, 0.1053), (0.4007, -0.7496, 0.1053), (0.3253, -0.7853, 0.1053), (-7.708e-07, -0.85, 0.1053), (-0.1658, -0.8337, 0.1053), (-0.4007, -0.7496, 0.1053), (-0.7853, -0.3253, 0.1053), (-0.8134, -0.2467, 0.1053), (-0.8459, -0.08331, 0.1053), (-0.8459, 0.08331, 0.1053), (-0.8337, 0.1658, 0.1053), (-0.8134, 0.2467, 0.1053), (-0.7853, 0.3253, 0.1053), (-0.7496, 0.4007, 0.1053), (-0.6571, 0.5392, 0.1053), (-0.4722, 0.7067, 0.1053), (-0.2467, 0.8134, 0.1053), (-0.08332, 0.8459, 0.1053), (-0.7067, -0.4722, 0.1053), (-0.4722, -0.7067, 0.1053), (-0.5392, -0.6571, 0.1053), (-0.601, -0.601, 0.1053), (-0.6571, -0.5392, 0.1053), (-0.7254, 0.4495, 1.895), (-0.7254, 0.4495, 1.789), (-0.7254, 0.4495, 1.579), (-0.7254, 0.4495, 1.053), (-0.7254, 0.4495, 0.9474), (-0.7254, 0.4495, 0.6316), (-0.7254, 0.4495, 0.5263), (-0.7254, 0.4495, 0.4211), (-0.7254, 0.4495, 0.3158), (-0.7254, 0.4495, 0.1053), (-0.6669, 0.5283, 1.895), (-0.601, 0.601, 0.1053), (-0.5283, 0.6669, 1.895), (-0.5283, 0.6669, 0.1053), (-0.4495, 0.7254, 1.684), (-0.4495, 0.7254, 1.474), (-0.4495, 0.7254, 1.368), (-0.4495, 0.7254, 0.9474), (-0.4495, 0.7254, 0.8421), (-0.4495, 0.7254, 0.7368), (-0.4495, 0.7254, 0.6316), (-0.4495, 0.7254, 0.2105), (-0.7254, 0.4495, 1.684), (-0.7254, 0.4495, 1.474), (-0.7254, 0.4495, 1.368), (-0.7254, 0.4495, 1.263), (-0.7254, 0.4495, 1.158), (-0.7254, 0.4495, 0.8421), (-0.7254, 0.4495, 0.7368), (-0.7254, 0.4495, 0.2105), (-0.6669, 0.5283, 1.789), (-0.6669, 0.5283, 1.684), (-0.6669, 0.5283, 1.579), (-0.6669, 0.5283, 1.474), (-0.6669, 0.5283, 1.368), (-0.6669, 0.5283, 1.263), (-0.6669, 0.5283, 1.158), (-0.6669, 0.5283, 1.053), (-0.6669, 0.5283, 0.9474), (-0.6669, 0.5283, 0.8421), (-0.6669, 0.5283, 0.7368), (-0.6669, 0.5283, 0.6316), (-0.6669, 0.5283, 0.5263), (-0.6669, 0.5283, 0.4211), (-0.6669, 0.5283, 0.3158), (-0.6669, 0.5283, 0.2105), (-0.6669, 0.5283, 0.1053), (-0.601, 0.601, 1.789), (-0.601, 0.601, 1.684), (-0.601, 0.601, 1.579), (-0.601, 0.601, 1.474), (-0.601, 0.601, 1.368), (-0.601, 0.601, 1.263), (-0.601, 0.601, 1.158), (-0.601, 0.601, 1.053), (-0.601, 0.601, 0.9474), (-0.601, 0.601, 0.8421), (-0.601, 0.601, 0.7368), (-0.601, 0.601, 0.6316), (-0.601, 0.601, 0.5263), (-0.601, 0.601, 0.4211), (-0.601, 0.601, 0.3158), (-0.601, 0.601, 0.2105), (-0.5283, 0.6669, 1.789), (-0.5283, 0.6669, 1.684), (-0.5283, 0.6669, 1.579), (-0.5283, 0.6669, 1.474), (-0.5283, 0.6669, 1.368), (-0.5283, 0.6669, 1.263), (-0.5283, 0.6669, 1.158), (-0.5283, 0.6669, 1.053), (-0.5283, 0.6669, 0.9474), (-0.5283, 0.6669, 0.8421), (-0.5283, 0.6669, 0.7368), (-0.5283, 0.6669, 0.6316), (-0.5283, 0.6669, 0.5263), (-0.5283, 0.6669, 0.4211), (-0.5283, 0.6669, 0.3158), (-0.5283, 0.6669, 0.2105), (-0.4495, 0.7254, 1.895), (-0.4495, 0.7254, 1.789), (-0.4495, 0.7254, 1.579), (-0.4495, 0.7254, 1.263), (-0.4495, 0.7254, 1.158), (-0.4495, 0.7254, 1.053), (-0.4495, 0.7254, 0.5263), (-0.4495, 0.7254, 0.4211), (-0.4495, 0.7254, 0.3158), (-0.4495, 0.7254, 0.1053), (-0.6669, -0.5283, 1.789), (-0.6669, -0.5283, 0.2105), (-0.6669, -0.5283, 0.1053), (-0.4495, -0.7254, 1.684), (-0.4495, -0.7254, 1.053), (-0.7254, -0.4495, 1.263), (-0.5283, -0.6669, 0.7368), (-0.5283, -0.6669, 0.6316), (-0.5283, -0.6669, 0.5263), (-0.5283, -0.6669, 0.4211), (-0.5283, -0.6669, 0.3158), (-0.601, -0.601, 1.684), (-0.601, -0.601, 1.579), (-0.601, -0.601, 1.474), (-0.601, -0.601, 1.368), (-0.601, -0.601, 1.263), (-0.601, -0.601, 1.158), (-0.601, -0.601, 1.053), (-0.601, -0.601, 0.9474), (-0.601, -0.601, 0.8421), (-0.601, -0.601, 0.7368), (-0.601, -0.601, 0.6316), (-0.601, -0.601, 0.5263), (-0.601, -0.601, 0.4211), (-0.601, -0.601, 0.3158), (-0.6669, -0.5283, 1.684), (-0.6669, -0.5283, 1.579), (-0.6669, -0.5283, 1.474), (-0.6669, -0.5283, 1.368), (-0.6669, -0.5283, 1.263), (-0.6669, -0.5283, 1.158), (-0.6669, -0.5283, 1.053), (-0.6669, -0.5283, 0.9474), (-0.6669, -0.5283, 0.8421), (-0.6669, -0.5283, 0.7368), (-0.6669, -0.5283, 0.6316), (-0.6669, -0.5283, 0.5263), (-0.6669, -0.5283, 0.4211), (-0.6669, -0.5283, 0.3158), (-0.7254, -0.4495, 0.7368), (-0.7254, -0.4495, 0.5263), (0.6669, -0.5283, 0.4211), (0.6669, -0.5283, 0.3158), (0.6669, -0.5283, 0.2105), (0.601, -0.601, 1.895), (0.601, -0.601, 1.789), (0.601, -0.601, 1.684), (0.601, -0.601, 1.579), (0.601, -0.601, 1.474), (0.601, -0.601, 1.368), (0.601, -0.601, 1.263), (0.601, -0.601, 1.158), (0.601, -0.601, 1.053), (0.601, -0.601, 0.9474), (0.601, -0.601, 0.8421), (0.601, -0.601, 0.7368), (0.601, -0.601, 0.6316), (0.601, -0.601, 0.5263), (0.601, -0.601, 0.4211), (0.601, -0.601, 0.3158), (0.601, -0.601, 0.2105), (0.5283, -0.6669, 1.789), (0.5283, -0.6669, 1.684), (0.5283, -0.6669, 1.579), (0.5283, -0.6669, 1.474), (0.5283, -0.6669, 1.368), (0.5283, -0.6669, 1.263), (0.5283, -0.6669, 1.158), (0.5283, -0.6669, 1.053), (0.5283, -0.6669, 0.9474), (0.5283, -0.6669, 0.8421), (0.5283, -0.6669, 0.7368), (0.5283, -0.6669, 0.6316), (0.5283, -0.6669, 0.5263), (0.5283, -0.6669, 0.4211), (0.5283, -0.6669, 0.3158), (0.5283, -0.6669, 0.2105), (0.5283, -0.6669, 0.1053), (0.4495, -0.7254, 1.895), (0.4495, -0.7254, 1.684), (0.4495, -0.7254, 1.263), (0.4495, -0.7254, 1.053), (0.4495, -0.7254, 0.2105), (0.5283, 0.6669, 0.3158), (0.5283, 0.6669, 0.2105), (0.5283, 0.6669, 0.1053), (0.601, 0.601, 1.789), (0.601, 0.601, 1.684), (0.601, 0.601, 1.579), (0.601, 0.601, 1.474), (0.601, 0.601, 1.368), (0.601, 0.601, 1.263), (0.601, 0.601, 1.158), (0.601, 0.601, 1.053), (0.601, 0.601, 0.9474), (0.601, 0.601, 0.8421), (0.601, 0.601, 0.7368), (0.601, 0.601, 0.6316), (0.601, 0.601, 0.5263), (0.601, 0.601, 0.4211), (0.601, 0.601, 0.3158), (0.601, 0.601, 0.2105), (0.601, 0.601, 0.1053), (0.6669, 0.5283, 1.789), (0.6669, 0.5283, 1.684), (0.6669, 0.5283, 1.579), (0.6669, 0.5283, 1.474), (0.6669, 0.5283, 1.368), (0.6669, 0.5283, 1.263), (0.6669, 0.5283, 1.158), (0.6669, 0.5283, 1.053), (0.6669, 0.5283, 0.9474), (0.6669, 0.5283, 0.8421), (0.6669, 0.5283, 0.7368), (0.6669, 0.5283, 0.6316), (0.6669, 0.5283, 0.5263), (0.6669, 0.5283, 0.4211), (0.6669, 0.5283, 0.3158), (0.6669, 0.5283, 0.2105), (0.7254, 0.4495, 1.684), (0.7254, 0.4495, 1.579), (0.7254, 0.4495, 1.368), (0.7254, 0.4495, 0.2105), (0.7254, 0.4495, 0.1053)], [], [(97, 418, 417, 220), (220, 417, 419, 99), (99, 419, 420, 101), (101, 420, 421, 221), (221, 421, 422, 104), (104, 422, 423, 106), (106, 423, 424, 231), (231, 424, 425, 233), (233, 425, 426, 115), (115, 426, 427, 117), (117, 427, 428, 130), (130, 428, 429, 240), (240, 429, 430, 242), (242, 430, 431, 243), (243, 431, 432, 134), (134, 432, 433, 245), (245, 433, 434, 136), (136, 434, 435, 138), (138, 435, 436, 139), (139, 436, 437, 140), (140, 437, 438, 249), (249, 438, 439, 142), (142, 439, 440, 256), (256, 440, 441, 273), (273, 441, 442, 156), (156, 442, 443, 307), (307, 443, 444, 170), (170, 444, 445, 171), (171, 445, 446, 172), (172, 446, 447, 314), (314, 447, 448, 175), (175, 448, 449, 315), (315, 449, 450, 177), (177, 450, 451, 317), (317, 451, 452, 319), (319, 452, 453, 180), (180, 453, 454, 182), (182, 454, 680, 637), (328, 638, 456, 185), (185, 456, 457, 330), (330, 457, 458, 187), (187, 458, 459, 188), (188, 459, 460, 333), (333, 460, 461, 335), (335, 461, 462, 191), (191, 462, 463, 192), (192, 463, 464, 338), (338, 464, 465, 193), (193, 465, 466, 341), (341, 466, 467, 194), (194, 467, 468, 204), (204, 468, 469, 368), (368, 469, 470, 206), (206, 470, 471, 401), (401, 471, 472, 411), (411, 472, 473, 412), (412, 473, 474, 413), (413, 474, 475, 218), (218, 475, 476, 415), (415, 476, 418, 97), (0, 2, 4, 5, 7, 8, 9, 10, 12, 14, 15, 16, 18, 19, 21, 22, 23, 24, 26, 27, 29, 30, 32, 33, 34, 36, 37, 38, 40, 42, 44, 46, 47, 49, 51, 52, 54, 55, 56, 57, 58, 59, 60, 62, 64, 65, 66, 67, 69, 71, 72, 74, 75, 77, 78, 79, 81, 83, 85, 87, 88, 90, 92, 94), (632, 416, 96, 573), (631, 219, 416, 632), (630, 414, 219, 631), (629, 217, 414, 630), (628, 216, 217, 629), (627, 410, 216, 628), (626, 207, 410, 627), (625, 205, 207, 626), (624, 367, 205, 625), (623, 203, 367, 624), (622, 342, 203, 623), (621, 340, 342, 622), (620, 339, 340, 621), (619, 337, 339, 620), (618, 336, 337, 619), (617, 190, 336, 618), (616, 334, 190, 617), (615, 189, 334, 616), (614, 332, 189, 615), (613, 331, 332, 614), (612, 186, 331, 613), (666, 655, 186, 612), (610, 320, 665, 639), (609, 181, 320, 610), (608, 179, 181, 609), (607, 318, 179, 608), (606, 178, 318, 607), (605, 316, 178, 606), (604, 176, 316, 605), (603, 174, 176, 604), (602, 173, 174, 603), (601, 313, 173, 602), (600, 312, 313, 601), (599, 169, 312, 600), (598, 306, 169, 599), (597, 155, 306, 598), (596, 154, 155, 597), (595, 153, 154, 596), (594, 141, 153, 595), (593, 248, 141, 594), (592, 247, 248, 593), (591, 246, 247, 592), (590, 137, 246, 591), (589, 135, 137, 590), (588, 244, 135, 589), (587, 133, 244, 588), (586, 132, 133, 587), (585, 241, 132, 586), (584, 131, 241, 585), (583, 239, 131, 584), (582, 116, 239, 583), (581, 234, 116, 582), (580, 232, 234, 581), (579, 114, 232, 580), (578, 105, 114, 579), (577, 103, 105, 578), (576, 102, 103, 577), (575, 100, 102, 576), (574, 98, 100, 575), (573, 96, 98, 574), (955, 969, 968, 954), (956, 970, 969, 955), (351, 933, 970, 956), (957, 384, 361, 932), (958, 365, 384, 957), (959, 366, 365, 958), (960, 385, 366, 959), (961, 937, 385, 960), (383, 355, 358, 387), (360, 353, 354, 397), (355, 352, 357, 358), (353, 841, 351, 354), (352, 932, 356, 357), (841, 934, 933, 351), (932, 361, 393, 356), (934, 371, 372, 933), (933, 372, 373, 970), (970, 373, 359, 969), (969, 359, 972, 968), (968, 972, 388, 967), (967, 388, 971, 966), (966, 971, 374, 965), (965, 374, 375, 964), (964, 375, 398, 963), (963, 398, 369, 962), (962, 369, 937, 961), (402, 923, 857, 208), (213, 862, 863, 214), (212, 861, 862, 213), (367, 889, 852, 203), (211, 860, 861, 212), (204, 853, 772, 368), (203, 852, 872, 350), (209, 858, 859, 210), (205, 854, 889, 367), (350, 872, 851, 202), (368, 772, 855, 206), (199, 848, 871, 349), (206, 855, 922, 401), (348, 870, 847, 198), (215, 864, 931, 410), (202, 851, 850, 201), (410, 931, 856, 207), (197, 846, 869, 347), (349, 871, 870, 348), (409, 930, 864, 215), (201, 850, 849, 200), (344, 866, 845, 196), (347, 869, 868, 346), (214, 863, 928, 407), (200, 849, 848, 199), (408, 929, 930, 409), (196, 845, 865, 343), (346, 868, 867, 345), (406, 927, 860, 211), (198, 847, 846, 197), (407, 928, 929, 408), (343, 865, 844, 195), (194, 843, 853, 204), (345, 867, 866, 344), (210, 859, 925, 404), (195, 844, 843, 194), (405, 926, 927, 406), (207, 856, 854, 205), (403, 924, 858, 209), (404, 925, 926, 405), (208, 857, 924, 403), (401, 922, 923, 402), (1026, 1043, 1042, 1025), (1027, 1044, 1043, 1026), (1028, 1045, 1044, 1027), (1029, 1046, 1045, 1028), (1030, 1047, 1046, 1029), (1031, 1048, 1047, 1030), (1032, 1049, 1048, 1031), (1033, 1050, 1049, 1032), (1034, 295, 1050, 1033), (1035, 293, 294, 296), (1036, 1051, 293, 1035), (1037, 1052, 1051, 1036), (1038, 292, 1052, 1037), (1039, 1053, 292, 1038), (1040, 291, 1053, 1039), (1041, 290, 291, 1040), (1042, 289, 290, 1041), (1043, 288, 289, 1042), (1044, 287, 288, 1043), (1045, 286, 287, 1044), (1046, 285, 286, 1045), (1047, 284, 285, 1046), (1048, 283, 284, 1047), (1049, 282, 283, 1048), (1050, 1054, 282, 1049), (295, 1055, 1054, 1050), (254, 685, 711, 147), (166, 693, 692, 167), (154, 704, 705, 153), (311, 1014, 690, 169), (143, 715, 716, 142), (146, 712, 686, 253), (165, 694, 693, 166), (155, 797, 704, 154), (168, 691, 1014, 311), (252, 687, 713, 145), (164, 695, 694, 165), (310, 1013, 697, 162), (145, 713, 688, 251), (163, 696, 695, 164), (161, 698, 1013, 310), (251, 688, 714, 144), (162, 697, 696, 163), (309, 1012, 698, 161), (144, 714, 689, 250), (159, 700, 699, 160), (160, 699, 1012, 309), (255, 678, 685, 254), (250, 689, 715, 143), (158, 701, 700, 159), (308, 1011, 701, 158), (253, 686, 687, 252), (256, 677, 976, 273), (142, 716, 677, 256), (157, 702, 1011, 308), (153, 705, 706, 152), (273, 976, 703, 156), (307, 1010, 702, 157), (152, 706, 707, 151), (306, 1009, 797, 155), (151, 707, 708, 150), (156, 703, 1010, 307), (150, 708, 709, 149), (169, 690, 1009, 306), (149, 709, 710, 148), (148, 710, 678, 255), (167, 692, 691, 168), (147, 711, 712, 146), (123, 288, 287, 124), (119, 292, 1053, 237), (122, 289, 288, 123), (236, 1052, 292, 119), (121, 290, 289, 122), (118, 293, 1051, 235), (106, 305, 271, 231), (120, 291, 290, 121), (232, 1017, 297, 114), (117, 294, 293, 118), (233, 754, 296, 115), (229, 274, 275, 228), (114, 297, 272, 230), (115, 296, 294, 117), (227, 276, 277, 226), (230, 272, 298, 113), (239, 1055, 295, 116), (225, 278, 279, 224), (111, 300, 301, 110), (113, 298, 274, 229), (238, 1054, 1055, 239), (224, 279, 280, 223), (110, 301, 302, 109), (228, 275, 299, 112), (128, 283, 282, 129), (235, 1051, 1052, 236), (223, 280, 281, 222), (109, 302, 303, 108), (112, 299, 276, 227), (127, 284, 283, 128), (107, 304, 305, 106), (226, 277, 300, 111), (126, 285, 284, 127), (108, 303, 278, 225), (125, 286, 285, 126), (129, 282, 1054, 238), (231, 271, 754, 233), (222, 281, 304, 107), (124, 287, 286, 125), (237, 1053, 291, 120), (1, 3, 417, 418), (3, 477, 419, 417), (477, 6, 420, 419), (6, 478, 421, 420), (478, 479, 422, 421), (479, 480, 423, 422), (480, 11, 424, 423), (11, 13, 425, 424), (13, 481, 426, 425), (481, 482, 427, 426), (482, 17, 428, 427), (17, 483, 429, 428), (483, 20, 430, 429), (20, 484, 431, 430), (484, 485, 432, 431), (485, 486, 433, 432), (486, 25, 434, 433), (25, 487, 435, 434), (487, 28, 436, 435), (28, 488, 437, 436), (488, 31, 438, 437), (31, 489, 439, 438), (489, 490, 440, 439), (490, 35, 441, 440), (35, 491, 442, 441), (491, 492, 443, 442), (492, 39, 444, 443), (39, 41, 445, 444), (41, 43, 446, 445), (43, 45, 447, 446), (45, 493, 448, 447), (493, 48, 449, 448), (48, 50, 450, 449), (50, 494, 451, 450), (494, 53, 452, 451), (53, 495, 453, 452), (495, 496, 454, 453), (496, 497, 680, 454), (497, 498, 663, 680), (498, 499, 455, 663), (499, 500, 327, 455), (500, 61, 638, 327), (61, 63, 456, 638), (63, 501, 457, 456), (501, 502, 458, 457), (502, 503, 459, 458), (503, 68, 460, 459), (68, 70, 461, 460), (70, 504, 462, 461), (504, 73, 463, 462), (73, 505, 464, 463), (505, 76, 465, 464), (76, 506, 466, 465), (506, 507, 467, 466), (507, 80, 468, 467), (80, 82, 469, 468), (82, 84, 470, 469), (84, 86, 471, 470), (86, 508, 472, 471), (508, 89, 473, 472), (89, 91, 474, 473), (91, 93, 475, 474), (93, 95, 476, 475), (95, 1, 418, 476), (70, 68, 556, 557), (510, 509, 572, 571, 570, 569, 568, 567, 566, 565, 564, 563, 562, 561, 560, 559, 558, 557, 556, 555, 554, 553, 552, 551, 550, 549, 548, 547, 546, 545, 544, 543, 542, 541, 540, 539, 538, 537, 536, 535, 534, 533, 532, 531, 530, 529, 528, 527, 526, 525, 524, 523, 522, 521, 520, 519, 518, 517, 516, 515, 514, 513, 512, 511), (489, 31, 530, 531), (482, 481, 518, 519), (504, 70, 557, 558), (490, 489, 531, 532), (73, 504, 558, 559), (35, 490, 532, 533), (505, 73, 559, 560), (491, 35, 533, 534), (76, 505, 560, 561), (492, 491, 534, 535), (506, 76, 561, 562), (39, 492, 535, 536), (507, 506, 562, 563), (41, 39, 536, 537), (80, 507, 563, 564), (43, 41, 537, 538), (82, 80, 564, 565), (45, 43, 538, 539), (84, 82, 565, 566), (493, 45, 539, 540), (86, 84, 566, 567), (48, 493, 540, 541), (508, 86, 567, 568), (50, 48, 541, 542), (89, 508, 568, 569), (494, 50, 542, 543), (91, 89, 569, 570), (53, 494, 543, 544), (93, 91, 570, 571), (495, 53, 544, 545), (95, 93, 571, 572), (496, 495, 545, 546), (17, 482, 519, 520), (1, 95, 572, 509), (497, 496, 546, 547), (483, 17, 520, 521), (498, 497, 547, 548), (20, 483, 521, 522), (3, 1, 509, 510), (499, 498, 548, 549), (484, 20, 522, 523), (477, 3, 510, 511), (500, 499, 549, 550), (485, 484, 523, 524), (6, 477, 511, 512), (61, 500, 550, 551), (486, 485, 524, 525), (478, 6, 512, 513), (63, 61, 551, 552), (25, 486, 525, 526), (479, 478, 513, 514), (501, 63, 552, 553), (487, 25, 526, 527), (480, 479, 514, 515), (502, 501, 553, 554), (28, 487, 527, 528), (11, 480, 515, 516), (503, 502, 554, 555), (488, 28, 528, 529), (13, 11, 516, 517), (68, 503, 555, 556), (31, 488, 529, 530), (481, 13, 517, 518), (2, 0, 573, 574), (4, 2, 574, 575), (5, 4, 575, 576), (7, 5, 576, 577), (8, 7, 577, 578), (9, 8, 578, 579), (10, 9, 579, 580), (12, 10, 580, 581), (14, 12, 581, 582), (15, 14, 582, 583), (16, 15, 583, 584), (18, 16, 584, 585), (19, 18, 585, 586), (21, 19, 586, 587), (22, 21, 587, 588), (23, 22, 588, 589), (24, 23, 589, 590), (26, 24, 590, 591), (27, 26, 591, 592), (29, 27, 592, 593), (30, 29, 593, 594), (32, 30, 594, 595), (33, 32, 595, 596), (34, 33, 596, 597), (36, 34, 597, 598), (37, 36, 598, 599), (38, 37, 599, 600), (40, 38, 600, 601), (42, 40, 601, 602), (44, 42, 602, 603), (46, 44, 603, 604), (47, 46, 604, 605), (49, 47, 605, 606), (51, 49, 606, 607), (52, 51, 607, 608), (54, 52, 608, 609), (55, 54, 609, 610), (56, 55, 610, 639), (57, 56, 639, 611), (58, 57, 611, 326), (59, 58, 326, 681), (60, 59, 681, 666), (62, 60, 666, 612), (64, 62, 612, 613), (65, 64, 613, 614), (66, 65, 614, 615), (67, 66, 615, 616), (69, 67, 616, 617), (71, 69, 617, 618), (72, 71, 618, 619), (74, 72, 619, 620), (75, 74, 620, 621), (77, 75, 621, 622), (78, 77, 622, 623), (79, 78, 623, 624), (81, 79, 624, 625), (83, 81, 625, 626), (85, 83, 626, 627), (87, 85, 627, 628), (88, 87, 628, 629), (90, 88, 629, 630), (92, 90, 630, 631), (94, 92, 631, 632), (0, 94, 632, 573), (985, 1001, 1000, 984), (986, 1002, 1001, 985), (987, 1003, 1002, 986), (988, 1004, 1003, 987), (989, 1005, 1004, 988), (990, 1006, 1005, 989), (991, 1007, 1006, 990), (992, 1008, 1007, 991), (797, 1009, 1008, 992), (993, 702, 1010, 703), (637, 680, 663, 668), (668, 663, 455, 669), (669, 455, 327, 670), (670, 327, 638, 328), (681, 679, 655, 666), (326, 676, 679, 681), (611, 673, 676, 326), (639, 665, 673, 611), (994, 1011, 702, 993), (995, 701, 1011, 994), (996, 700, 701, 995), (997, 699, 700, 996), (998, 1012, 699, 997), (999, 698, 1012, 998), (1000, 1013, 698, 999), (1001, 697, 1013, 1000), (1002, 696, 697, 1001), (1003, 695, 696, 1002), (1004, 694, 695, 1003), (1005, 693, 694, 1004), (1006, 692, 693, 1005), (1007, 691, 692, 1006), (1008, 1014, 691, 1007), (1009, 690, 1014, 1008), (682, 935, 383, 643), (658, 366, 385, 641), (653, 373, 372, 654), (321, 398, 375, 651), (673, 353, 360, 665), (651, 375, 374, 652), (717, 971, 388, 636), (655, 371, 934, 679), (634, 390, 391, 633), (670, 356, 393, 328), (659, 365, 366, 658), (636, 388, 972, 718), (676, 841, 353, 673), (325, 394, 389, 635), (637, 387, 358, 668), (635, 389, 399, 184), (324, 395, 394, 325), (643, 383, 387, 637), (184, 399, 390, 634), (662, 362, 400, 183), (679, 934, 841, 676), (667, 359, 373, 653), (183, 400, 392, 329), (633, 391, 936, 683), (718, 972, 359, 667), (329, 392, 396, 323), (644, 382, 395, 324), (657, 369, 398, 321), (652, 374, 971, 717), (323, 396, 386, 640), (322, 397, 382, 644), (684, 937, 369, 657), (665, 360, 397, 322), (668, 358, 357, 669), (328, 393, 361, 664), (640, 386, 935, 682), (669, 357, 356, 670), (664, 361, 384, 642), (641, 385, 937, 684), (683, 936, 362, 662), (642, 384, 365, 659), (654, 372, 371, 655), (319, 765, 739, 180), (413, 776, 750, 218), (242, 756, 757, 243), (412, 775, 776, 413), (240, 755, 756, 242), (171, 735, 736, 172), (668, 637, 778, 779), (130, 726, 755, 240), (411, 774, 775, 412), (177, 738, 764, 317), (170, 734, 735, 171), (328, 670, 780, 766), (401, 773, 774, 411), (401, 206, 749, 773), (333, 768, 769, 335), (315, 763, 738, 177), (206, 368, 772, 749), (317, 764, 765, 319), (115, 233, 754, 724), (175, 737, 763, 315), (368, 204, 748, 772), (139, 730, 731, 140), (314, 762, 737, 175), (138, 729, 730, 139), (231, 106, 723, 753), (172, 736, 762, 314), (136, 728, 729, 138), (221, 752, 722, 104), (341, 771, 747, 194), (101, 721, 752, 221), (193, 746, 771, 341), (220, 751, 720, 99), (307, 761, 734, 170), (117, 725, 726, 130), (338, 770, 746, 193), (97, 719, 751, 220), (117, 115, 724, 725), (192, 745, 770, 338), (233, 231, 753, 754), (307, 156, 733, 761), (335, 769, 744, 191), (156, 273, 976, 733), (104, 722, 723, 106), (256, 142, 732, 760), (670, 669, 357, 780), (249, 759, 732, 142), (188, 743, 768, 333), (273, 256, 760, 976), (669, 668, 779, 357), (140, 731, 759, 249), (330, 767, 742, 187), (99, 720, 721, 101), (204, 194, 747, 748), (245, 758, 728, 136), (185, 741, 767, 330), (415, 777, 719, 97), (191, 744, 745, 192), (328, 766, 741, 185), (187, 742, 743, 188), (134, 727, 758, 245), (182, 740, 778, 637), (180, 739, 740, 182), (218, 750, 777, 415), (243, 757, 727, 134), (247, 246, 817, 818), (176, 174, 800, 801), (342, 340, 832, 833), (132, 241, 815, 790), (179, 318, 824, 803), (174, 173, 799, 800), (414, 217, 811, 836), (340, 339, 831, 832), (241, 131, 789, 815), (318, 178, 802, 824), (216, 410, 835, 810), (339, 337, 830, 831), (207, 809, 835, 410), (337, 336, 829, 830), (131, 239, 814, 789), (178, 316, 823, 802), (154, 796, 797, 155), (153, 795, 796, 154), (332, 331, 826, 827), (234, 1034, 788, 116), (316, 176, 801, 823), (367, 834, 854, 205), (153, 141, 794, 795), (313, 312, 821, 822), (203, 808, 834, 367), (203, 342, 833, 808), (173, 313, 822, 799), (137, 135, 792, 793), (312, 169, 798, 821), (133, 132, 790, 791), (186, 655, 838, 805), (306, 820, 798, 169), (336, 190, 807, 829), (679, 842, 838, 655), (155, 797, 820, 306), (114, 105, 786, 787), (665, 320, 825, 839), (665, 839, 840, 673), (190, 334, 828, 807), (105, 103, 785, 786), (334, 189, 806, 828), (103, 102, 784, 785), (141, 248, 819, 794), (189, 332, 827, 806), (102, 100, 783, 784), (217, 216, 810, 811), (205, 854, 809, 207), (246, 137, 793, 817), (331, 186, 805, 826), (100, 98, 782, 783), (96, 416, 837, 781), (98, 96, 781, 782), (676, 841, 842, 679), (135, 244, 816, 792), (232, 813, 1034, 234), (416, 219, 812, 837), (244, 133, 791, 816), (320, 181, 804, 825), (248, 247, 818, 819), (673, 840, 841, 676), (181, 179, 803, 804), (219, 414, 836, 812), (856, 931, 864, 921), (921, 864, 930, 920), (920, 930, 929, 919), (919, 929, 928, 918), (918, 928, 863, 917), (917, 863, 862, 916), (916, 862, 861, 915), (915, 861, 860, 914), (914, 860, 927, 913), (913, 927, 926, 912), (912, 926, 925, 911), (911, 925, 859, 910), (910, 859, 858, 909), (909, 858, 924, 908), (908, 924, 857, 907), (907, 857, 923, 906), (906, 923, 922, 855), (854, 856, 921, 905), (905, 921, 920, 904), (904, 920, 919, 903), (903, 919, 918, 902), (902, 918, 917, 901), (901, 917, 916, 900), (900, 916, 915, 899), (899, 915, 914, 898), (898, 914, 913, 897), (897, 913, 912, 896), (896, 912, 911, 895), (895, 911, 910, 894), (894, 910, 909, 893), (893, 909, 908, 892), (892, 908, 907, 891), (891, 907, 906, 890), (890, 906, 855, 772), (889, 854, 905, 888), (888, 905, 904, 887), (887, 904, 903, 886), (886, 903, 902, 885), (885, 902, 901, 884), (884, 901, 900, 883), (883, 900, 899, 882), (882, 899, 898, 881), (881, 898, 897, 880), (880, 897, 896, 879), (879, 896, 895, 878), (878, 895, 894, 877), (877, 894, 893, 876), (876, 893, 892, 875), (875, 892, 891, 874), (874, 891, 890, 873), (873, 890, 772, 853), (852, 889, 888, 872), (872, 888, 887, 851), (851, 887, 886, 850), (850, 886, 885, 849), (849, 885, 884, 848), (848, 884, 883, 871), (871, 883, 882, 870), (870, 882, 881, 847), (847, 881, 880, 846), (846, 880, 879, 869), (869, 879, 878, 868), (868, 878, 877, 867), (867, 877, 876, 866), (866, 876, 875, 845), (845, 875, 874, 865), (865, 874, 873, 844), (844, 873, 853, 843), (954, 968, 967, 953), (953, 967, 966, 952), (952, 966, 965, 951), (951, 965, 964, 950), (950, 964, 963, 949), (949, 963, 962, 948), (948, 962, 961, 947), (947, 961, 960, 946), (946, 960, 959, 945), (945, 959, 958, 944), (944, 958, 957, 943), (943, 957, 932, 352), (354, 351, 956, 942), (942, 956, 955, 941), (941, 955, 954, 940), (940, 954, 953, 939), (939, 953, 952, 938), (938, 952, 951, 381), (381, 951, 950, 380), (380, 950, 949, 379), (379, 949, 948, 378), (378, 948, 947, 377), (377, 947, 946, 376), (376, 946, 945, 370), (370, 945, 944, 364), (364, 944, 943, 363), (363, 943, 352, 355), (397, 354, 942, 382), (382, 942, 941, 395), (395, 941, 940, 394), (394, 940, 939, 389), (389, 939, 938, 399), (399, 938, 381, 390), (390, 381, 380, 391), (391, 380, 379, 936), (936, 379, 378, 362), (362, 378, 377, 400), (400, 377, 376, 392), (392, 376, 370, 396), (396, 370, 364, 386), (386, 364, 363, 935), (935, 363, 355, 383), (984, 1000, 999, 983), (983, 999, 998, 982), (982, 998, 997, 981), (981, 997, 996, 980), (980, 996, 995, 979), (979, 995, 994, 978), (978, 994, 993, 977), (977, 993, 703, 976), (704, 797, 992, 975), (975, 992, 991, 974), (974, 991, 990, 973), (973, 990, 989, 645), (645, 989, 988, 646), (646, 988, 987, 647), (647, 987, 986, 648), (648, 986, 985, 649), (649, 985, 984, 650), (650, 984, 983, 656), (656, 983, 982, 660), (660, 982, 981, 661), (661, 981, 980, 671), (671, 980, 979, 672), (672, 979, 978, 674), (674, 978, 977, 675), (675, 977, 976, 677), (705, 704, 975, 706), (706, 975, 974, 707), (707, 974, 973, 708), (708, 973, 645, 709), (709, 645, 646, 710), (710, 646, 647, 678), (678, 647, 648, 685), (685, 648, 649, 711), (711, 649, 650, 712), (712, 650, 656, 686), (686, 656, 660, 687), (687, 660, 661, 713), (713, 661, 671, 688), (688, 671, 672, 714), (714, 672, 674, 689), (689, 674, 675, 715), (715, 675, 677, 716), (1025, 1042, 1041, 1024), (1024, 1041, 1040, 1023), (1023, 1040, 1039, 1022), (1022, 1039, 1038, 1021), (1021, 1038, 1037, 1020), (1020, 1037, 1036, 1019), (1019, 1036, 1035, 1018), (1018, 1035, 296, 754), (1017, 1034, 1033, 1016), (1016, 1033, 1032, 1015), (1015, 1032, 1031, 257), (257, 1031, 1030, 258), (258, 1030, 1029, 259), (259, 1029, 1028, 260), (260, 1028, 1027, 261), (261, 1027, 1026, 262), (262, 1026, 1025, 263), (263, 1025, 1024, 264), (264, 1024, 1023, 265), (265, 1023, 1022, 266), (266, 1022, 1021, 267), (267, 1021, 1020, 268), (268, 1020, 1019, 269), (269, 1019, 1018, 270), (270, 1018, 754, 271), (297, 1017, 1016, 272), (272, 1016, 1015, 298), (298, 1015, 257, 274), (274, 257, 258, 275), (275, 258, 259, 299), (299, 259, 260, 276), (276, 260, 261, 277), (277, 261, 262, 300), (300, 262, 263, 301), (301, 263, 264, 302), (302, 264, 265, 303), (303, 265, 266, 278), (278, 266, 267, 279), (279, 267, 268, 280), (280, 268, 269, 281), (281, 269, 270, 304), (304, 270, 271, 305), (116, 115, 117, 239), (234, 233, 115, 116), (232, 231, 233, 234), (114, 106, 231, 232), (306, 156, 307, 169), (155, 273, 156, 306), (154, 256, 273, 155), (153, 142, 256, 154), (207, 206, 401, 410), (205, 368, 206, 207), (367, 204, 368, 205), (203, 194, 204, 367), (328, 655, 679, 670), (676, 669, 670, 679), (673, 668, 669, 676), (665, 637, 668, 673), (104, 106, 114, 105), (221, 104, 105, 103), (101, 221, 103, 102), (99, 101, 102, 100), (220, 99, 100, 98), (97, 220, 98, 96), (415, 97, 96, 416), (218, 415, 416, 219), (413, 218, 219, 414), (412, 413, 414, 217), (411, 412, 217, 216), (401, 411, 216, 410), (341, 194, 203, 342), (193, 341, 342, 340), (338, 193, 340, 339), (192, 338, 339, 337), (191, 192, 337, 336), (335, 191, 336, 190), (333, 335, 190, 334), (188, 333, 334, 189), (187, 188, 189, 332), (330, 187, 332, 331), (185, 330, 331, 186), (328, 185, 186, 655), (182, 637, 665, 320), (180, 182, 320, 181), (319, 180, 181, 179), (317, 319, 179, 318), (177, 317, 318, 178), (315, 177, 178, 316), (175, 315, 316, 176), (314, 175, 176, 174), (172, 314, 174, 173), (171, 172, 173, 313), (170, 171, 313, 312), (307, 170, 312, 169), (249, 142, 153, 141), (140, 249, 141, 248), (139, 140, 248, 247), (138, 139, 247, 246), (136, 138, 246, 137), (245, 136, 137, 135), (134, 245, 135, 244), (243, 134, 244, 133), (242, 243, 133, 132), (240, 242, 132, 241), (130, 240, 241, 131), (117, 130, 131, 239)])
me_cylinder_001.polygons.foreach_set('material_index', [0, 0, 0, 0, 0, 0, 0, 0, 0, 0, 0, 0, 0, 0, 0, 0, 0, 0, 0, 0, 0, 0, 0, 0, 0, 0, 0, 0, 0, 0, 0, 0, 0, 0, 0, 0, 0, 0, 0, 0, 0, 0, 0, 0, 0, 0, 0, 0, 0, 0, 0, 0, 0, 0, 0, 0, 0, 0, 0, 0, 0, 0, 0, 0, 0, 0, 0, 0, 0, 0, 0, 0, 0, 0, 0, 0, 0, 0, 0, 0, 0, 0, 0, 0, 0, 0, 0, 0, 0, 0, 0, 0, 0, 0, 0, 0, 0, 0, 0, 0, 0, 0, 0, 0, 0, 0, 0, 0, 0, 0, 0, 0, 0, 0, 0, 0, 0, 0, 0, 0, 0, 0, 0, 0, 0, 0, 0, 0, 0, 0, 0, 0, 0, 0, 0, 0, 0, 0, 0, 0, 0, 0, 0, 0, 0, 0, 0, 0, 0, 0, 0, 0, 0, 0, 0, 0, 0, 0, 0, 0, 0, 0, 0, 0, 0, 0, 0, 0, 0, 0, 0, 0, 0, 0, 0, 0, 0, 0, 0, 0, 0, 0, 0, 0, 0, 0, 0, 0, 0, 0, 0, 0, 0, 0, 0, 0, 0, 0, 0, 0, 0, 0, 0, 0, 0, 0, 0, 0, 0, 0, 0, 0, 0, 0, 0, 0, 0, 0, 0, 0, 0, 0, 0, 0, 0, 0, 0, 0, 0, 0, 0, 0, 0, 0, 0, 0, 0, 0, 0, 0, 0, 0, 0, 0, 0, 0, 0, 0, 0, 0, 0, 0, 0, 0, 0, 0, 0, 0, 0, 0, 0, 0, 0, 0, 0, 0, 0, 0, 0, 0, 0, 0, 0, 0, 0, 0, 0, 0, 0, 0, 0, 0, 0, 0, 0, 0, 0, 0, 0, 0, 0, 0, 0, 0, 0, 0, 0, 0, 0, 0, 0, 0, 0, 0, 0, 0, 0, 0, 0, 0, 0, 0, 0, 0, 0, 0, 0, 0, 0, 0, 0, 0, 0, 0, 0, 0, 0, 0, 0, 0, 0, 0, 0, 0, 0, 0, 0, 0, 0, 0, 0, 0, 0, 0, 0, 0, 0, 0, 0, 0, 0, 0, 0, 0, 0, 0, 0, 0, 0, 0, 0, 0, 0, 0, 0, 0, 0, 0, 0, 0, 0, 0, 0, 0, 0, 0, 0, 0, 0, 0, 0, 0, 0, 0, 0, 0, 0, 0, 0, 0, 0, 0, 0, 0, 0, 0, 0, 0, 0, 0, 0, 0, 0, 0, 0, 0, 0, 0, 0, 0, 0, 0, 0, 0, 0, 0, 0, 0, 0, 0, 0, 0, 0, 0, 0, 0, 0, 0, 0, 0, 0, 0, 0, 0, 0, 0, 0, 0, 0, 0, 0, 0, 0, 0, 0, 0, 0, 0, 0, 0, 0, 0, 0, 0, 0, 0, 0, 0, 0, 0, 0, 0, 0, 0, 0, 0, 0, 0, 0, 0, 0, 0, 0, 0, 0, 0, 0, 0, 0, 0, 0, 0, 0, 0, 0, 0, 0, 0, 0, 0, 0, 0, 0, 0, 0, 0, 0, 0, 0, 0, 0, 0, 0, 0, 0, 0, 0, 0, 0, 0, 0, 0, 0, 0, 0, 0, 0, 0, 0, 0, 0, 0, 0, 0, 0, 0, 0, 0, 0, 0, 0, 0, 0, 0, 0, 0, 0, 0, 0, 0, 0, 0, 0, 0, 0, 0, 0, 0, 0, 0, 0, 0, 0, 0, 0, 0, 0, 0, 0, 0, 0, 0, 0, 0, 0, 0, 0, 0, 0, 0, 0, 0, 0, 0, 0, 0, 0, 0, 0, 0, 0, 0, 0, 0, 0, 0, 0, 0, 0, 0, 0, 0, 0, 0, 0, 0, 0, 0, 0, 0, 0, 0, 0, 0, 0, 0, 0, 0, 0, 0, 0, 0, 0, 0, 0, 0, 0, 0, 0, 0, 0, 0, 0, 0, 0, 0, 0, 0, 0, 0, 0, 0, 0, 0, 0, 0, 0, 0, 0, 0, 0, 0, 0, 0, 0, 0, 0, 0, 0, 0, 0, 0, 0, 0, 0, 0, 0, 0, 0, 0, 0, 0, 0, 0, 0, 0, 0, 0, 0, 0, 0, 0, 0, 0, 0, 0, 0, 0, 0, 0, 0, 0, 0, 0, 0, 0, 0, 0, 0, 0, 0, 0, 0, 0, 0, 0, 0, 0, 0, 0, 0, 0, 0, 0, 0, 0, 0, 0, 0, 0, 0, 0, 0, 0, 0, 0, 0, 0, 0, 0, 0, 0, 0, 0, 0, 0, 0, 0, 0, 0, 0, 0, 0, 0, 0, 0, 0, 0, 0, 0, 0, 0, 0, 0, 0, 0, 0, 0, 0, 0, 0, 0, 0, 0, 0, 0, 0, 0, 0, 0, 0, 0, 0, 0, 0, 0, 0, 0, 0, 0, 0, 0, 0, 0, 0, 0, 0, 0, 0, 0, 0, 0, 0, 0, 0, 0, 0, 0, 0, 0, 0, 0, 0, 0, 0, 0, 0, 0, 0, 0, 0, 0, 0, 0, 0, 0, 0, 0, 0, 0, 0, 0, 0, 0, 0, 0, 0, 0, 0, 0, 0, 0, 0, 0, 0, 0, 0, 0, 0, 0, 0, 0, 0, 0, 0, 0, 0, 0, 0, 0, 0, 0, 0, 0, 0, 0, 0, 0, 0, 0, 0, 0, 0, 0, 0, 0, 0, 0, 0, 0, 0, 0, 0, 0, 0, 0, 0, 0, 0, 0, 0, 0, 0, 0, 0, 0, 0, 0, 0, 0, 0, 0, 0, 0, 0, 0, 0, 0, 0, 0, 0, 0, 0, 0, 0, 0, 0, 0, 0, 0, 0, 0, 1, 1, 1, 1, 1, 1, 1, 1, 1, 1, 1, 1, 1, 1, 1, 1, 1, 1, 1, 1, 1, 1, 1, 1, 1, 1, 1, 1, 1, 1, 1, 1, 1, 1, 1, 1, 1, 1, 1, 1, 1, 1, 1, 1, 1, 1, 1, 1])
me_cylinder_001.materials.append(mat_case)
me_cylinder_001.materials.append(mat_glass)
me_cylinder_001.use_remesh_preserve_volume = False
me_cylinder_001.use_remesh_preserve_attributes = False
me_cylinder_001.use_mirror_vertex_groups = False
me_cylinder_001.update()

# ---- objects
ob_sun_003 = bpy.data.objects.new('Sun.003', light_sun_003)
ob_sun_002 = bpy.data.objects.new('Sun.002', light_sun_002)
ob_sun_001 = bpy.data.objects.new('Sun.001', light_sun_001)
ob_sun = bpy.data.objects.new('Sun', light_sun)
ob_indicator = bpy.data.objects.new('Indicator', me_cylinder_002)
ob_case = bpy.data.objects.new('Case', me_cylinder_001)

# ---- transforms, parenting, visibility, modifiers, constraints
ob_sun_003.location = (3.975, 0.0, 5.384)
ob_sun_003.rotation_euler = (0.7912, 0.3495, 5.265)
ob_sun_003.lineart.crease_threshold = 0.0
ob_sun_002.location = (3.975, 0.0, 5.384)
ob_sun_002.rotation_euler = (0.7912, 0.3495, 3.694)
ob_sun_002.lineart.crease_threshold = 0.0
ob_sun_001.location = (3.975, 0.0, 5.384)
ob_sun_001.rotation_euler = (0.7912, 0.3495, 2.123)
ob_sun_001.lineart.crease_threshold = 0.0
ob_sun.location = (3.975, 0.0, 5.384)
ob_sun.rotation_euler = (0.7912, 0.3495, 0.5527)
ob_sun.lineart.crease_threshold = 0.0
ob_indicator.location = (0.0, 0.0, 0.15)
ob_indicator.scale = (0.8, 0.8, 1.647)
ob_indicator.lineart.crease_threshold = 0.0
ob_case.location = (0.0, 0.0, 0.0)
ob_case.scale = (1.0, 1.0, 1.763)
ob_case.lineart.crease_threshold = 0.0

# ---- collection membership
col_collection_1.objects.link(ob_sun_003)
col_collection_1.objects.link(ob_sun_002)
col_collection_1.objects.link(ob_sun_001)
col_collection_1.objects.link(ob_sun)
col_collection_1.objects.link(ob_indicator)
col_collection_1.objects.link(ob_case)

# ---- scene / render settings (as saved in the file)
scene.frame_start = 1; scene.frame_end = 250; scene.frame_set(1)
scene.render.engine = 'BLENDER_EEVEE_NEXT'
scene.render.resolution_percentage = 50
scene.render.dither_intensity = 0.0
scene.cycles.use_denoising = False
scene.cycles.samples = 128
scene.cycles.sampling_pattern = 'TABULATED_SOBOL'
scene.cycles.use_adaptive_sampling = False
scene.cycles.use_light_tree = False
scene.cycles.blur_glossy = 0.0
scene.cycles.sample_clamp_indirect = 0.0
scene.view_settings.view_transform = 'Standard'
bpy.context.view_layer.update()

# ---- added for rendering (the .blend has no active camera): camera
cam_auto = bpy.data.cameras.new('AutoCamera')
cam_auto.lens = 50.0
cam_auto.sensor_width = 36.0
cam_auto.clip_end = 1000.0
ob_auto_camera = bpy.data.objects.new('AutoCamera', cam_auto)
scene.collection.objects.link(ob_auto_camera)
ob_auto_camera.location = (4.3279, -5.19348, 5.32516)
ob_auto_camera.rotation_euler = (1.09748, -7.21219e-08, 0.694738)
scene.camera = ob_auto_camera
bpy.context.view_layer.update()
